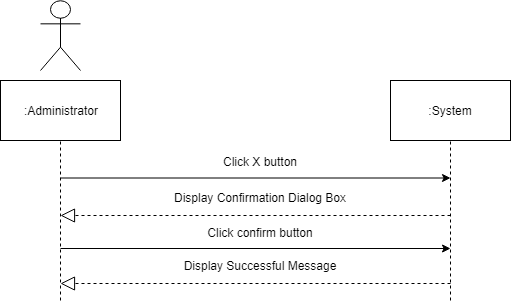

The diagram above was exported from draw.io. Its source (the exported page's mxGraphModel, read from the mxfile embedded in the PNG):
<mxGraphModel dx="840" dy="452" grid="1" gridSize="10" guides="1" tooltips="1" connect="1" arrows="1" fold="1" page="1" pageScale="1" pageWidth="850" pageHeight="1100" math="0" shadow="0">
  <root>
    <mxCell id="0" />
    <mxCell id="1" parent="0" />
    <mxCell id="dXgwzXFYR0gR1i_jCdhz-1" value="" style="endArrow=none;dashed=1;html=1;entryX=0.5;entryY=1;entryDx=0;entryDy=0;" parent="1" target="dXgwzXFYR0gR1i_jCdhz-3" edge="1">
      <mxGeometry width="50" height="50" relative="1" as="geometry">
        <mxPoint x="270" y="340" as="sourcePoint" />
        <mxPoint x="269.5" y="170" as="targetPoint" />
      </mxGeometry>
    </mxCell>
    <mxCell id="dXgwzXFYR0gR1i_jCdhz-2" value="Actor" style="shape=umlActor;verticalLabelPosition=bottom;labelBackgroundColor=#ffffff;verticalAlign=top;html=1;outlineConnect=0;noLabel=1;" parent="1" vertex="1">
      <mxGeometry x="250" y="40" width="40" height="70" as="geometry" />
    </mxCell>
    <mxCell id="dXgwzXFYR0gR1i_jCdhz-3" value=":Administrator" style="rounded=0;whiteSpace=wrap;html=1;" parent="1" vertex="1">
      <mxGeometry x="210" y="120" width="120" height="60" as="geometry" />
    </mxCell>
    <mxCell id="dXgwzXFYR0gR1i_jCdhz-4" value=":System" style="rounded=0;whiteSpace=wrap;html=1;" parent="1" vertex="1">
      <mxGeometry x="600" y="120" width="120" height="60" as="geometry" />
    </mxCell>
    <mxCell id="dXgwzXFYR0gR1i_jCdhz-5" value="" style="endArrow=none;dashed=1;html=1;entryX=0.5;entryY=1;entryDx=0;entryDy=0;" parent="1" target="dXgwzXFYR0gR1i_jCdhz-4" edge="1">
      <mxGeometry width="50" height="50" relative="1" as="geometry">
        <mxPoint x="660" y="340" as="sourcePoint" />
        <mxPoint x="700" y="190" as="targetPoint" />
      </mxGeometry>
    </mxCell>
    <mxCell id="dXgwzXFYR0gR1i_jCdhz-8" value="" style="endArrow=classic;html=1;fontSize=12;" parent="1" edge="1">
      <mxGeometry width="50" height="50" relative="1" as="geometry">
        <mxPoint x="270" y="288" as="sourcePoint" />
        <mxPoint x="660" y="288" as="targetPoint" />
      </mxGeometry>
    </mxCell>
    <mxCell id="dXgwzXFYR0gR1i_jCdhz-9" value="Click confirm button" style="text;align=center;fontStyle=0;verticalAlign=middle;spacingLeft=3;spacingRight=3;strokeColor=none;rotatable=0;points=[[0,0.5],[1,0.5]];portConstraint=eastwest;fontSize=12;" parent="1" vertex="1">
      <mxGeometry x="430" y="272" width="80" as="geometry" />
    </mxCell>
    <mxCell id="dXgwzXFYR0gR1i_jCdhz-10" value="Display Successful Message&#10;" style="text;align=center;fontStyle=0;verticalAlign=middle;spacingLeft=3;spacingRight=3;strokeColor=none;rotatable=0;points=[[0,0.5],[1,0.5]];portConstraint=eastwest;fontSize=12;" parent="1" vertex="1">
      <mxGeometry x="430" y="308" width="80" height="10" as="geometry" />
    </mxCell>
    <mxCell id="dXgwzXFYR0gR1i_jCdhz-11" value="" style="endArrow=block;dashed=1;endFill=0;endSize=12;html=1;" parent="1" edge="1">
      <mxGeometry width="160" relative="1" as="geometry">
        <mxPoint x="660" y="323" as="sourcePoint" />
        <mxPoint x="270" y="323" as="targetPoint" />
      </mxGeometry>
    </mxCell>
    <mxCell id="dXgwzXFYR0gR1i_jCdhz-12" value="" style="endArrow=classic;html=1;fontSize=12;" parent="1" edge="1">
      <mxGeometry width="50" height="50" relative="1" as="geometry">
        <mxPoint x="270" y="217.5" as="sourcePoint" />
        <mxPoint x="660" y="217.5" as="targetPoint" />
      </mxGeometry>
    </mxCell>
    <mxCell id="dXgwzXFYR0gR1i_jCdhz-13" value="Click X button" style="text;align=center;fontStyle=0;verticalAlign=middle;spacingLeft=3;spacingRight=3;strokeColor=none;rotatable=0;points=[[0,0.5],[1,0.5]];portConstraint=eastwest;fontSize=12;" parent="1" vertex="1">
      <mxGeometry x="430" y="201.5" width="80" as="geometry" />
    </mxCell>
    <mxCell id="dXgwzXFYR0gR1i_jCdhz-14" value="Display Confirmation Dialog Box&#10;" style="text;align=center;fontStyle=0;verticalAlign=middle;spacingLeft=3;spacingRight=3;strokeColor=none;rotatable=0;points=[[0,0.5],[1,0.5]];portConstraint=eastwest;fontSize=12;" parent="1" vertex="1">
      <mxGeometry x="430" y="240" width="80" height="10" as="geometry" />
    </mxCell>
    <mxCell id="dXgwzXFYR0gR1i_jCdhz-15" value="" style="endArrow=block;dashed=1;endFill=0;endSize=12;html=1;" parent="1" edge="1">
      <mxGeometry width="160" relative="1" as="geometry">
        <mxPoint x="660" y="255" as="sourcePoint" />
        <mxPoint x="270" y="255" as="targetPoint" />
      </mxGeometry>
    </mxCell>
  </root>
</mxGraphModel>